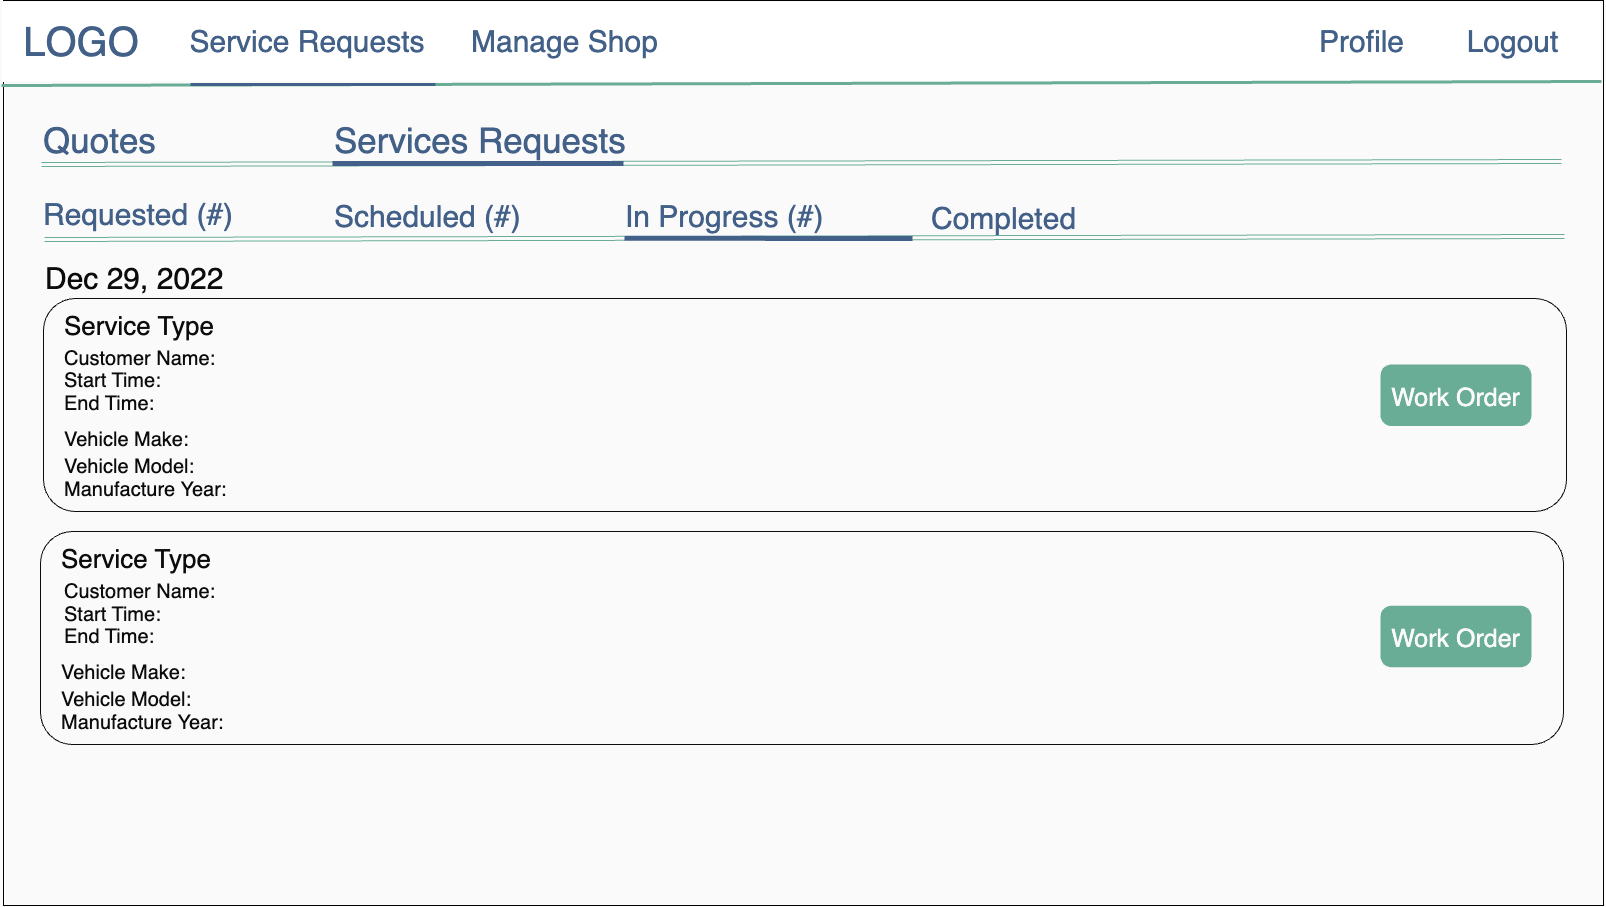

The diagram above was exported from draw.io. Its source (the exported page's mxGraphModel, read from the mxfile embedded in the PNG):
<mxGraphModel dx="5525" dy="3610" grid="0" gridSize="10" guides="1" tooltips="1" connect="1" arrows="1" fold="1" page="1" pageScale="1" pageWidth="1600" pageHeight="900" background="#FAFAFA" math="0" shadow="0">
  <root>
    <mxCell id="0" />
    <mxCell id="1" parent="0" />
    <mxCell id="2" value="" style="rounded=0;whiteSpace=wrap;html=1;strokeWidth=1;fontSize=30;fillColor=#FAFAFA;strokeColor=default;" vertex="1" parent="1">
      <mxGeometry x="2" y="-1" width="1600" height="905" as="geometry" />
    </mxCell>
    <mxCell id="3" value="" style="rounded=0;whiteSpace=wrap;html=1;strokeColor=#FAFAFA;" vertex="1" parent="1">
      <mxGeometry width="1600" height="80" as="geometry" />
    </mxCell>
    <mxCell id="4" value="&lt;font color=&quot;#436188&quot; style=&quot;font-size: 40px;&quot;&gt;LOGO&lt;/font&gt;" style="text;html=1;strokeColor=none;fillColor=none;align=center;verticalAlign=middle;whiteSpace=wrap;rounded=0;" vertex="1" parent="1">
      <mxGeometry x="50" y="25" width="60" height="30" as="geometry" />
    </mxCell>
    <mxCell id="5" value="" style="endArrow=none;html=1;rounded=0;strokeWidth=3;fontSize=30;entryX=1;entryY=1;entryDx=0;entryDy=0;strokeColor=#69AD96;" edge="1" target="3" parent="1">
      <mxGeometry width="50" height="50" relative="1" as="geometry">
        <mxPoint y="84" as="sourcePoint" />
        <mxPoint x="711" y="84" as="targetPoint" />
      </mxGeometry>
    </mxCell>
    <mxCell id="6" value="&lt;font color=&quot;#436188&quot; style=&quot;font-size: 30px;&quot;&gt;Logout&lt;/font&gt;" style="text;html=1;strokeColor=none;fillColor=none;align=center;verticalAlign=middle;whiteSpace=wrap;rounded=0;fontSize=30;" vertex="1" parent="1">
      <mxGeometry x="1473" y="25" width="77" height="30" as="geometry" />
    </mxCell>
    <mxCell id="7" value="&lt;font color=&quot;#436188&quot; style=&quot;font-size: 30px;&quot;&gt;Service Requests&lt;/font&gt;" style="text;html=1;strokeColor=none;fillColor=none;align=center;verticalAlign=middle;whiteSpace=wrap;rounded=0;fontSize=30;" vertex="1" parent="1">
      <mxGeometry x="102" y="25" width="408" height="30" as="geometry" />
    </mxCell>
    <mxCell id="8" value="&lt;font color=&quot;#436188&quot; style=&quot;font-size: 30px;&quot;&gt;Profile&lt;/font&gt;" style="text;html=1;strokeColor=none;fillColor=none;align=left;verticalAlign=middle;whiteSpace=wrap;rounded=0;fontSize=30;" vertex="1" parent="1">
      <mxGeometry x="1316" y="25" width="101" height="30" as="geometry" />
    </mxCell>
    <mxCell id="9" value="" style="endArrow=none;html=1;rounded=0;strokeColor=#436188;strokeWidth=3;fontSize=30;fontColor=#FFFFFF;" edge="1" parent="1">
      <mxGeometry width="50" height="50" relative="1" as="geometry">
        <mxPoint x="188.9999999999991" y="83" as="sourcePoint" />
        <mxPoint x="433.9999999999991" y="83" as="targetPoint" />
      </mxGeometry>
    </mxCell>
    <mxCell id="10" value="&lt;font color=&quot;#436188&quot;&gt;Manage Shop&lt;/font&gt;" style="text;html=1;strokeColor=none;fillColor=none;align=left;verticalAlign=middle;whiteSpace=wrap;rounded=0;fontSize=30;" vertex="1" parent="1">
      <mxGeometry x="468" y="25" width="408" height="30" as="geometry" />
    </mxCell>
    <mxCell id="11" value="&lt;span style=&quot;font-size: 30px;&quot;&gt;Requested (#)&lt;/span&gt;" style="text;html=1;strokeColor=none;fillColor=none;align=left;verticalAlign=middle;whiteSpace=wrap;rounded=0;fontSize=50;fontColor=#436188;" vertex="1" parent="1">
      <mxGeometry x="40" y="175" width="510" height="60" as="geometry" />
    </mxCell>
    <mxCell id="12" value="" style="shape=link;html=1;rounded=0;fontSize=30;strokeColor=#69AD96;" edge="1" parent="1">
      <mxGeometry width="100" relative="1" as="geometry">
        <mxPoint x="40" y="163" as="sourcePoint" />
        <mxPoint x="1560" y="160" as="targetPoint" />
      </mxGeometry>
    </mxCell>
    <mxCell id="13" value="" style="shape=link;html=1;rounded=0;fontSize=30;strokeColor=#69AD96;" edge="1" parent="1">
      <mxGeometry width="100" relative="1" as="geometry">
        <mxPoint x="43" y="238" as="sourcePoint" />
        <mxPoint x="1563" y="235" as="targetPoint" />
      </mxGeometry>
    </mxCell>
    <mxCell id="14" value="&lt;span style=&quot;font-size: 30px;&quot;&gt;In Progress (#)&lt;/span&gt;" style="text;html=1;strokeColor=none;fillColor=none;align=left;verticalAlign=middle;whiteSpace=wrap;rounded=0;fontSize=50;fontColor=#436188;" vertex="1" parent="1">
      <mxGeometry x="622" y="177" width="248" height="60" as="geometry" />
    </mxCell>
    <mxCell id="15" value="&lt;span style=&quot;font-size: 30px;&quot;&gt;Completed&lt;/span&gt;" style="text;html=1;strokeColor=none;fillColor=none;align=left;verticalAlign=middle;whiteSpace=wrap;rounded=0;fontSize=50;fontColor=#436188;" vertex="1" parent="1">
      <mxGeometry x="928" y="179" width="510" height="60" as="geometry" />
    </mxCell>
    <mxCell id="16" value="&lt;span style=&quot;font-size: 30px;&quot;&gt;Scheduled (#)&lt;/span&gt;" style="text;html=1;strokeColor=none;fillColor=none;align=left;verticalAlign=middle;whiteSpace=wrap;rounded=0;fontSize=50;fontColor=#436188;" vertex="1" parent="1">
      <mxGeometry x="331" y="177" width="222" height="60" as="geometry" />
    </mxCell>
    <mxCell id="17" value="&lt;font style=&quot;font-size: 35px;&quot;&gt;Services Requests&lt;/font&gt;" style="text;html=1;strokeColor=none;fillColor=none;align=left;verticalAlign=middle;whiteSpace=wrap;rounded=0;fontSize=50;fontColor=#436188;" vertex="1" parent="1">
      <mxGeometry x="331" y="103" width="510" height="60" as="geometry" />
    </mxCell>
    <mxCell id="18" value="&lt;font style=&quot;font-size: 35px;&quot;&gt;Quotes&lt;/font&gt;" style="text;html=1;strokeColor=none;fillColor=none;align=left;verticalAlign=middle;whiteSpace=wrap;rounded=0;fontSize=50;fontColor=#436188;" vertex="1" parent="1">
      <mxGeometry x="40" y="103" width="274" height="60" as="geometry" />
    </mxCell>
    <mxCell id="19" value="" style="endArrow=none;html=1;rounded=0;fontSize=30;strokeWidth=5;strokeColor=#436188;" edge="1" parent="1">
      <mxGeometry width="50" height="50" relative="1" as="geometry">
        <mxPoint x="331" y="162.00000000000045" as="sourcePoint" />
        <mxPoint x="622" y="162.00000000000045" as="targetPoint" />
      </mxGeometry>
    </mxCell>
    <mxCell id="20" value="" style="endArrow=none;html=1;rounded=0;fontSize=30;strokeWidth=5;strokeColor=#436188;entryX=0;entryY=1;entryDx=0;entryDy=0;" edge="1" parent="1">
      <mxGeometry width="50" height="50" relative="1" as="geometry">
        <mxPoint x="623" y="236.75" as="sourcePoint" />
        <mxPoint x="911" y="237.00000000000045" as="targetPoint" />
        <Array as="points">
          <mxPoint x="903" y="237" />
        </Array>
      </mxGeometry>
    </mxCell>
    <mxCell id="21" value="&lt;span style=&quot;font-size: 30px;&quot;&gt;Dec 29, 2022&lt;/span&gt;" style="text;html=1;strokeColor=none;fillColor=none;align=left;verticalAlign=middle;whiteSpace=wrap;rounded=0;fontSize=50;fontColor=#0C0C0D;" vertex="1" parent="1">
      <mxGeometry x="42" y="239" width="510" height="60" as="geometry" />
    </mxCell>
    <mxCell id="22" value="" style="rounded=1;whiteSpace=wrap;html=1;strokeColor=#0C0C0D;fontColor=#0C0C0D;fillColor=#FAFAFA;" vertex="1" parent="1">
      <mxGeometry x="42" y="297" width="1523" height="213" as="geometry" />
    </mxCell>
    <mxCell id="23" value="&lt;font&gt;&lt;span style=&quot;font-size: 26px; font-weight: 400;&quot;&gt;Service Type&lt;/span&gt;&lt;/font&gt;" style="text;html=1;strokeColor=none;fillColor=none;align=left;verticalAlign=middle;whiteSpace=wrap;rounded=0;labelBorderColor=none;fontSize=30;fontStyle=1;fontColor=#0C0C0D;" vertex="1" parent="1">
      <mxGeometry x="61" y="308" width="219" height="30" as="geometry" />
    </mxCell>
    <mxCell id="24" value="&lt;span style=&quot;font-size: 20px; font-weight: 400;&quot;&gt;Vehicle Make:&lt;/span&gt;" style="text;html=1;strokeColor=none;fillColor=none;align=left;verticalAlign=middle;whiteSpace=wrap;rounded=0;labelBorderColor=none;fontSize=20;fontStyle=1;fontColor=#0C0C0D;" vertex="1" parent="1">
      <mxGeometry x="61" y="423" width="522" height="30" as="geometry" />
    </mxCell>
    <mxCell id="25" value="&lt;span style=&quot;font-size: 20px; font-weight: 400;&quot;&gt;Vehicle Model:&lt;/span&gt;" style="text;html=1;strokeColor=none;fillColor=none;align=left;verticalAlign=middle;whiteSpace=wrap;rounded=0;labelBorderColor=none;fontSize=20;fontStyle=1;fontColor=#0C0C0D;" vertex="1" parent="1">
      <mxGeometry x="61" y="450" width="522" height="30" as="geometry" />
    </mxCell>
    <mxCell id="26" value="&lt;span style=&quot;font-weight: 400;&quot;&gt;Manufacture Year:&lt;/span&gt;" style="text;html=1;strokeColor=none;fillColor=none;align=left;verticalAlign=middle;whiteSpace=wrap;rounded=0;labelBorderColor=none;fontSize=20;fontStyle=1;fontColor=#0C0C0D;" vertex="1" parent="1">
      <mxGeometry x="61" y="473" width="522" height="30" as="geometry" />
    </mxCell>
    <mxCell id="27" value="" style="rounded=1;whiteSpace=wrap;html=1;strokeColor=#0C0C0D;fontColor=#0C0C0D;fillColor=#FAFAFA;" vertex="1" parent="1">
      <mxGeometry x="39" y="530" width="1523" height="213" as="geometry" />
    </mxCell>
    <mxCell id="28" value="&lt;font&gt;&lt;span style=&quot;font-size: 26px; font-weight: 400;&quot;&gt;Service Type&lt;/span&gt;&lt;/font&gt;" style="text;html=1;strokeColor=none;fillColor=none;align=left;verticalAlign=middle;whiteSpace=wrap;rounded=0;labelBorderColor=none;fontSize=30;fontStyle=1;fontColor=#0C0C0D;" vertex="1" parent="1">
      <mxGeometry x="58" y="541" width="555" height="30" as="geometry" />
    </mxCell>
    <mxCell id="29" value="&lt;span style=&quot;font-size: 20px; font-weight: 400;&quot;&gt;Vehicle Make:&lt;/span&gt;" style="text;html=1;strokeColor=none;fillColor=none;align=left;verticalAlign=middle;whiteSpace=wrap;rounded=0;labelBorderColor=none;fontSize=20;fontStyle=1;fontColor=#0C0C0D;" vertex="1" parent="1">
      <mxGeometry x="58" y="656" width="522" height="30" as="geometry" />
    </mxCell>
    <mxCell id="30" value="&lt;span style=&quot;font-size: 20px; font-weight: 400;&quot;&gt;Vehicle Model:&lt;/span&gt;" style="text;html=1;strokeColor=none;fillColor=none;align=left;verticalAlign=middle;whiteSpace=wrap;rounded=0;labelBorderColor=none;fontSize=20;fontStyle=1;fontColor=#0C0C0D;" vertex="1" parent="1">
      <mxGeometry x="58" y="683" width="522" height="30" as="geometry" />
    </mxCell>
    <mxCell id="31" value="&lt;span style=&quot;font-weight: 400;&quot;&gt;Manufacture Year:&lt;/span&gt;" style="text;html=1;strokeColor=none;fillColor=none;align=left;verticalAlign=middle;whiteSpace=wrap;rounded=0;labelBorderColor=none;fontSize=20;fontStyle=1;fontColor=#0C0C0D;" vertex="1" parent="1">
      <mxGeometry x="58" y="706" width="522" height="30" as="geometry" />
    </mxCell>
    <mxCell id="32" value="&lt;font style=&quot;font-size: 25px;&quot;&gt;Work Order&lt;/font&gt;" style="rounded=1;whiteSpace=wrap;html=1;labelBorderColor=none;strokeColor=#69AD96;fontSize=31;fontColor=#FAFAFA;fillColor=#69AD96;gradientColor=none;strokeWidth=4;" vertex="1" parent="1">
      <mxGeometry x="1381" y="365" width="147" height="57.5" as="geometry" />
    </mxCell>
    <mxCell id="33" value="&lt;font style=&quot;font-size: 25px;&quot;&gt;Work Order&lt;/font&gt;" style="rounded=1;whiteSpace=wrap;html=1;labelBorderColor=none;strokeColor=#69AD96;fontSize=31;fontColor=#FAFAFA;fillColor=#69AD96;gradientColor=none;strokeWidth=4;" vertex="1" parent="1">
      <mxGeometry x="1381" y="606.25" width="147" height="57.5" as="geometry" />
    </mxCell>
    <mxCell id="34" value="&lt;span style=&quot;font-size: 20px; font-weight: 400;&quot;&gt;Customer Name:&lt;/span&gt;" style="text;html=1;strokeColor=none;fillColor=none;align=left;verticalAlign=middle;whiteSpace=wrap;rounded=0;labelBorderColor=none;fontSize=20;fontStyle=1;fontColor=#0C0C0D;" vertex="1" parent="1">
      <mxGeometry x="61" y="575" width="522" height="30" as="geometry" />
    </mxCell>
    <mxCell id="35" value="&lt;span style=&quot;font-weight: 400;&quot;&gt;End Time:&lt;/span&gt;" style="text;html=1;strokeColor=none;fillColor=none;align=left;verticalAlign=middle;whiteSpace=wrap;rounded=0;labelBorderColor=none;fontSize=20;fontStyle=1;fontColor=#0C0C0D;" vertex="1" parent="1">
      <mxGeometry x="61" y="620" width="522" height="30" as="geometry" />
    </mxCell>
    <mxCell id="36" value="&lt;span style=&quot;font-size: 20px; font-weight: 400;&quot;&gt;Start Time:&lt;/span&gt;" style="text;html=1;strokeColor=none;fillColor=none;align=left;verticalAlign=middle;whiteSpace=wrap;rounded=0;labelBorderColor=none;fontSize=20;fontStyle=1;fontColor=#0C0C0D;" vertex="1" parent="1">
      <mxGeometry x="61" y="597.5" width="522" height="30" as="geometry" />
    </mxCell>
    <mxCell id="37" value="&lt;span style=&quot;font-size: 20px; font-weight: 400;&quot;&gt;Customer Name:&lt;/span&gt;" style="text;html=1;strokeColor=none;fillColor=none;align=left;verticalAlign=middle;whiteSpace=wrap;rounded=0;labelBorderColor=none;fontSize=20;fontStyle=1;fontColor=#0C0C0D;" vertex="1" parent="1">
      <mxGeometry x="61" y="341.5" width="522" height="30" as="geometry" />
    </mxCell>
    <mxCell id="38" value="&lt;meta charset=&quot;utf-8&quot;&gt;&lt;span style=&quot;color: rgb(12, 12, 13); font-family: Helvetica; font-size: 20px; font-style: normal; font-variant-ligatures: normal; font-variant-caps: normal; font-weight: 400; letter-spacing: normal; orphans: 2; text-align: left; text-indent: 0px; text-transform: none; widows: 2; word-spacing: 0px; -webkit-text-stroke-width: 0px; background-color: rgb(251, 251, 251); text-decoration-thickness: initial; text-decoration-style: initial; text-decoration-color: initial; float: none; display: inline !important;&quot;&gt;End Time:&lt;/span&gt;" style="text;html=1;strokeColor=none;fillColor=none;align=left;verticalAlign=middle;whiteSpace=wrap;rounded=0;labelBorderColor=none;fontSize=20;fontStyle=1;fontColor=#0C0C0D;" vertex="1" parent="1">
      <mxGeometry x="61" y="386.5" width="522" height="30" as="geometry" />
    </mxCell>
    <mxCell id="39" value="&lt;span style=&quot;font-size: 20px; font-weight: 400;&quot;&gt;Start Time:&lt;/span&gt;" style="text;html=1;strokeColor=none;fillColor=none;align=left;verticalAlign=middle;whiteSpace=wrap;rounded=0;labelBorderColor=none;fontSize=20;fontStyle=1;fontColor=#0C0C0D;" vertex="1" parent="1">
      <mxGeometry x="61" y="364" width="522" height="30" as="geometry" />
    </mxCell>
  </root>
</mxGraphModel>